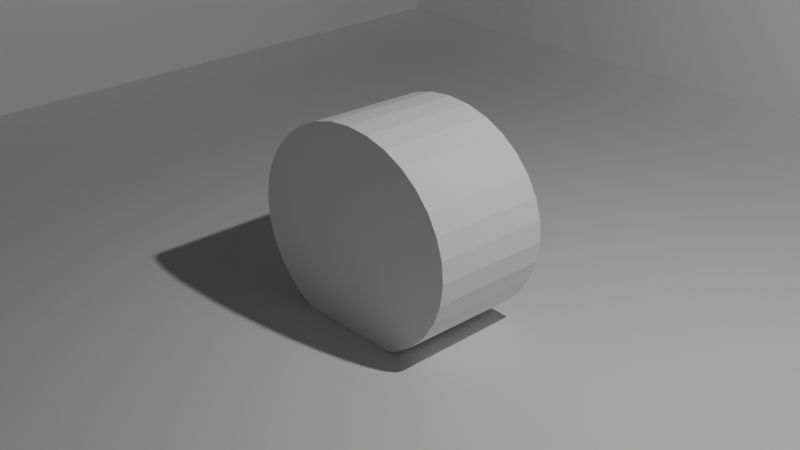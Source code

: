 # Source: Ak1.blend  (saved by Blender 5.0.119; exported with 4.5.12 LTS)
import bpy
from mathutils import Matrix  # noqa: F401  (used for matrix-valued properties, if any)

bpy.ops.wm.read_factory_settings(use_empty=True)
scene = bpy.context.scene
scene.name = 'Scene'

# ---- collections
col_collection = bpy.data.collections.new('Collection'); scene.collection.children.link(col_collection)

# ---- materials (node trees are filled in below, after node groups)
mat_material = bpy.data.materials.new('Material')
mat_material.alpha_threshold = 0.0
mat_material.use_backface_culling_lightprobe_volume = False
mat_material.roughness = 0.5
mat_material.line_color = (0.0, 0.0, 0.0, 1.0)
mat_material_001 = bpy.data.materials.new('Material.001')

# ---- material node trees
mat_material.use_nodes = True; mat_material.node_tree.nodes.clear()
_N = mat_material.node_tree.nodes; _L = mat_material.node_tree.links
n0 = _N.new('ShaderNodeOutputMaterial'); n0.name = 'Material Output'; n0.location = (200, 100)
n1 = _N.new('ShaderNodeBsdfPrincipled'); n1.name = 'Principled BSDF'; n1.location = (-200, 100)
_L.new(n1.outputs[0], n0.inputs[0])
n0.is_active_output = True
mat_material_001.use_nodes = True; mat_material_001.node_tree.nodes.clear()
_N = mat_material_001.node_tree.nodes; _L = mat_material_001.node_tree.links
n0 = _N.new('ShaderNodeBsdfPrincipled'); n0.name = 'Principled BSDF'; n0.location = (-200, 100)
n0.inputs[0].default_value = (0.004508, 0.01745, 0.8, 1.0)
n1 = _N.new('ShaderNodeOutputMaterial'); n1.name = 'Material Output'; n1.location = (200, 100)
_L.new(n0.outputs[0], n1.inputs[0])
n1.is_active_output = True

# ---- world
world_world = bpy.data.worlds.new('World'); scene.world = world_world
world_world.use_nodes = True; world_world.node_tree.nodes.clear()
_N = world_world.node_tree.nodes; _L = world_world.node_tree.links
n0 = _N.new('ShaderNodeOutputWorld'); n0.name = 'World Output'; n0.location = (200, 100)
n1 = _N.new('ShaderNodeBackground'); n1.name = 'Background'; n1.location = (-200, 100)
n1.inputs[0].default_value = (0.05088, 0.05088, 0.05088, 1.0)
_L.new(n1.outputs[0], n0.inputs[0])
n0.is_active_output = True
world_world.color = (0.05088, 0.05088, 0.05088)
world_world.sun_shadow_jitter_overblur = 0.0

# ---- cameras
cam_camera = bpy.data.cameras.new('Camera')
cam_camera.clip_end = 100.0
cam_camera.ortho_scale = 7.314

# ---- lights
light_light = bpy.data.lights.new('Light', 'POINT')
light_light.energy = 1000.0
light_light.shadow_soft_size = 0.1

# ---- meshes
me_cube = bpy.data.meshes.new('Cube')
me_cube.from_pydata([(1.0, 1.0, 1.0), (1.0, 1.0, -1.0), (1.0, -1.0, 1.0), (1.0, -1.0, -1.0), (-1.0, 1.0, 1.0), (-1.0, 1.0, -1.0), (-1.0, -1.0, 1.0), (-1.0, -1.0, -1.0), (0.9293, 0.9293, 1.0), (0.9423, 0.9423, -0.9423), (0.9293, -0.9293, 1.0), (0.9423, -0.9423, -0.9423), (-0.9293, 0.9293, 1.0), (-0.9423, 0.9423, -0.9423), (-0.9293, -0.9293, 1.0), (-0.9423, -0.9423, -0.9423)], [], [(3, 2, 6, 7), (7, 6, 4, 5), (5, 1, 3, 7), (1, 0, 2, 3), (5, 4, 0, 1), (11, 15, 14, 10), (15, 13, 12, 14), (13, 15, 11, 9), (9, 11, 10, 8), (13, 9, 8, 12), (6, 2, 10, 14), (2, 0, 8, 10), (4, 6, 14, 12), (0, 4, 12, 8)])
_uv = me_cube.uv_layers.new(name='UVMap')
_uv.uv.foreach_set('vector', [0.375, 0.75, 0.625, 0.75, 0.625, 1.0, 0.375, 1.0, 0.375, 0.0, 0.625, 0.0, 0.625, 0.25, 0.375, 0.25, 0.125, 0.5, 0.375, 0.5, 0.375, 0.75, 0.125, 0.75, 0.375, 0.5, 0.625, 0.5, 0.625, 0.75, 0.375, 0.75, 0.375, 0.25, 0.625, 0.25, 0.625, 0.5, 0.375, 0.5, 0.375, 0.75, 0.375, 1.0, 0.625, 1.0, 0.625, 0.75, 0.375, 0.0, 0.375, 0.25, 0.625, 0.25, 0.625, 0.0, 0.125, 0.5, 0.125, 0.75, 0.375, 0.75, 0.375, 0.5, 0.375, 0.5, 0.375, 0.75, 0.625, 0.75, 0.625, 0.5, 0.375, 0.25, 0.375, 0.5, 0.625, 0.5, 0.625, 0.25, 0.625, 1.0, 0.625, 0.75, 0.625, 0.75, 0.625, 1.0, 0.625, 0.75, 0.625, 0.5, 0.625, 0.5, 0.625, 0.75, 0.625, 0.25, 0.625, 0.0, 0.625, 0.0, 0.625, 0.25, 0.625, 0.5, 0.625, 0.25, 0.625, 0.25, 0.625, 0.5])
me_cube.materials.append(mat_material)
me_cube.use_mirror_vertex_groups = False
me_cube.update()
me_cylinder = bpy.data.meshes.new('Cylinder')
me_cylinder.from_pydata([(0.0, 1.0, -1.0), (0.0, 1.0, 1.0), (0.1951, 0.9808, -1.0), (0.1951, 0.9808, 1.0), (0.3827, 0.9239, -1.0), (0.3827, 0.9239, 1.0), (0.5556, 0.8315, -1.0), (0.5556, 0.8315, 1.0), (0.7071, 0.7071, -1.0), (0.7071, 0.7071, 1.0), (0.8315, 0.5556, -1.0), (0.8315, 0.5556, 1.0), (0.9239, 0.3827, -1.0), (0.9239, 0.3827, 1.0), (0.9808, 0.1951, -1.0), (0.9808, 0.1951, 1.0), (1.0, 0.0, -1.0), (1.0, 0.0, 1.0), (0.9808, -0.1951, -1.0), (0.9808, -0.1951, 1.0), (0.9239, -0.3827, -1.0), (0.9239, -0.3827, 1.0), (0.8315, -0.5556, -1.0), (0.8315, -0.5556, 1.0), (0.7071, -0.7071, -1.0), (0.7071, -0.7071, 1.0), (0.5556, -0.8315, -1.0), (0.5556, -0.8315, 1.0), (0.3827, -0.9239, -1.0), (0.3827, -0.9239, 1.0), (0.1951, -0.9808, -1.0), (0.1951, -0.9808, 1.0), (0.0, -1.0, -1.0), (0.0, -1.0, 1.0), (-0.1951, -0.9808, -1.0), (-0.1951, -0.9808, 1.0), (-0.3827, -0.9239, -1.0), (-0.3827, -0.9239, 1.0), (-0.5556, -0.8315, -1.0), (-0.5556, -0.8315, 1.0), (-0.7071, -0.7071, -1.0), (-0.7071, -0.7071, 1.0), (-0.8315, -0.5556, -1.0), (-0.8315, -0.5556, 1.0), (-0.9239, -0.3827, -1.0), (-0.9239, -0.3827, 1.0), (-0.9808, -0.1951, -1.0), (-0.9808, -0.1951, 1.0), (-1.0, 0.0, -1.0), (-1.0, 0.0, 1.0), (-0.9808, 0.1951, -1.0), (-0.9808, 0.1951, 1.0), (-0.9239, 0.3827, -1.0), (-0.9239, 0.3827, 1.0), (-0.8315, 0.5556, -1.0), (-0.8315, 0.5556, 1.0), (-0.7071, 0.7071, -1.0), (-0.7071, 0.7071, 1.0), (-0.5556, 0.8315, -1.0), (-0.5556, 0.8315, 1.0), (-0.3827, 0.9239, -1.0), (-0.3827, 0.9239, 1.0), (-0.1951, 0.9808, -1.0), (-0.1951, 0.9808, 1.0)], [], [(0, 1, 3, 2), (2, 3, 5, 4), (4, 5, 7, 6), (6, 7, 9, 8), (8, 9, 11, 10), (10, 11, 13, 12), (12, 13, 15, 14), (14, 15, 17, 16), (16, 17, 19, 18), (18, 19, 21, 20), (20, 21, 23, 22), (22, 23, 25, 24), (24, 25, 27, 26), (26, 27, 29, 28), (28, 29, 31, 30), (30, 31, 33, 32), (32, 33, 35, 34), (34, 35, 37, 36), (36, 37, 39, 38), (38, 39, 41, 40), (40, 41, 43, 42), (42, 43, 45, 44), (44, 45, 47, 46), (46, 47, 49, 48), (48, 49, 51, 50), (50, 51, 53, 52), (52, 53, 55, 54), (54, 55, 57, 56), (56, 57, 59, 58), (58, 59, 61, 60), (3, 1, 63, 61, 59, 57, 55, 53, 51, 49, 47, 45, 43, 41, 39, 37, 35, 33, 31, 29, 27, 25, 23, 21, 19, 17, 15, 13, 11, 9, 7, 5), (60, 61, 63, 62), (62, 63, 1, 0), (0, 2, 4, 6, 8, 10, 12, 14, 16, 18, 20, 22, 24, 26, 28, 30, 32, 34, 36, 38, 40, 42, 44, 46, 48, 50, 52, 54, 56, 58, 60, 62)])
_uv = me_cylinder.uv_layers.new(name='UVMap')
_uv.uv.foreach_set('vector', [1.0, 0.5, 1.0, 1.0, 0.9688, 1.0, 0.9688, 0.5, 0.9688, 0.5, 0.9688, 1.0, 0.9375, 1.0, 0.9375, 0.5, 0.9375, 0.5, 0.9375, 1.0, 0.9062, 1.0, 0.9062, 0.5, 0.9062, 0.5, 0.9062, 1.0, 0.875, 1.0, 0.875, 0.5, 0.875, 0.5, 0.875, 1.0, 0.8438, 1.0, 0.8438, 0.5, 0.8438, 0.5, 0.8438, 1.0, 0.8125, 1.0, 0.8125, 0.5, 0.8125, 0.5, 0.8125, 1.0, 0.7812, 1.0, 0.7812, 0.5, 0.7812, 0.5, 0.7812, 1.0, 0.75, 1.0, 0.75, 0.5, 0.75, 0.5, 0.75, 1.0, 0.7188, 1.0, 0.7188, 0.5, 0.7188, 0.5, 0.7188, 1.0, 0.6875, 1.0, 0.6875, 0.5, 0.6875, 0.5, 0.6875, 1.0, 0.6562, 1.0, 0.6562, 0.5, 0.6562, 0.5, 0.6562, 1.0, 0.625, 1.0, 0.625, 0.5, 0.625, 0.5, 0.625, 1.0, 0.5938, 1.0, 0.5938, 0.5, 0.5938, 0.5, 0.5938, 1.0, 0.5625, 1.0, 0.5625, 0.5, 0.5625, 0.5, 0.5625, 1.0, 0.5312, 1.0, 0.5312, 0.5, 0.5312, 0.5, 0.5312, 1.0, 0.5, 1.0, 0.5, 0.5, 0.5, 0.5, 0.5, 1.0, 0.4688, 1.0, 0.4688, 0.5, 0.4688, 0.5, 0.4688, 1.0, 0.4375, 1.0, 0.4375, 0.5, 0.4375, 0.5, 0.4375, 1.0, 0.4062, 1.0, 0.4062, 0.5, 0.4062, 0.5, 0.4062, 1.0, 0.375, 1.0, 0.375, 0.5, 0.375, 0.5, 0.375, 1.0, 0.3438, 1.0, 0.3438, 0.5, 0.3438, 0.5, 0.3438, 1.0, 0.3125, 1.0, 0.3125, 0.5, 0.3125, 0.5, 0.3125, 1.0, 0.2812, 1.0, 0.2812, 0.5, 0.2812, 0.5, 0.2812, 1.0, 0.25, 1.0, 0.25, 0.5, 0.25, 0.5, 0.25, 1.0, 0.2188, 1.0, 0.2188, 0.5, 0.2188, 0.5, 0.2188, 1.0, 0.1875, 1.0, 0.1875, 0.5, 0.1875, 0.5, 0.1875, 1.0, 0.1562, 1.0, 0.1562, 0.5, 0.1562, 0.5, 0.1562, 1.0, 0.125, 1.0, 0.125, 0.5, 0.125, 0.5, 0.125, 1.0, 0.09375, 1.0, 0.09375, 0.5, 0.09375, 0.5, 0.09375, 1.0, 0.0625, 1.0, 0.0625, 0.5, 0.2968, 0.4854, 0.25, 0.49, 0.2032, 0.4854, 0.1582, 0.4717, 0.1167, 0.4496, 0.08029, 0.4197, 0.05045, 0.3833, 0.02827, 0.3418, 0.01461, 0.2968, 0.01, 0.25, 0.01461, 0.2032, 0.02827, 0.1582, 0.05045, 0.1167, 0.08029, 0.08029, 0.1167, 0.05045, 0.1582, 0.02827, 0.2032, 0.01461, 0.25, 0.01, 0.2968, 0.01461, 0.3418, 0.02827, 0.3833, 0.05045, 0.4197, 0.08029, 0.4496, 0.1167, 0.4717, 0.1582, 0.4854, 0.2032, 0.49, 0.25, 0.4854, 0.2968, 0.4717, 0.3418, 0.4496, 0.3833, 0.4197, 0.4197, 0.3833, 0.4496, 0.3418, 0.4717, 0.0625, 0.5, 0.0625, 1.0, 0.03125, 1.0, 0.03125, 0.5, 0.03125, 0.5, 0.03125, 1.0, 0.0, 1.0, 0.0, 0.5, 0.75, 0.49, 0.7968, 0.4854, 0.8418, 0.4717, 0.8833, 0.4496, 0.9197, 0.4197, 0.9496, 0.3833, 0.9717, 0.3418, 0.9854, 0.2968, 0.99, 0.25, 0.9854, 0.2032, 0.9717, 0.1582, 0.9496, 0.1167, 0.9197, 0.08029, 0.8833, 0.05045, 0.8418, 0.02827, 0.7968, 0.01461, 0.75, 0.01, 0.7032, 0.01461, 0.6582, 0.02827, 0.6167, 0.05045, 0.5803, 0.08029, 0.5504, 0.1167, 0.5283, 0.1582, 0.5146, 0.2032, 0.51, 0.25, 0.5146, 0.2968, 0.5283, 0.3418, 0.5504, 0.3833, 0.5803, 0.4197, 0.6167, 0.4496, 0.6582, 0.4717, 0.7032, 0.4854])
me_cylinder.update()
me_cube_001 = bpy.data.meshes.new('Cube.001')
me_cube_001.from_pydata([(-1.0, -1.0, -1.0), (-1.0, -1.0, 1.0), (-1.0, 1.0, -1.0), (-1.0, 1.0, 1.0), (1.0, -1.0, -1.0), (1.0, -1.0, 1.0), (1.0, 1.0, -1.0), (1.0, 1.0, 1.0)], [], [(0, 1, 3, 2), (2, 3, 7, 6), (6, 7, 5, 4), (4, 5, 1, 0), (2, 6, 4, 0), (7, 3, 1, 5)])
_uv = me_cube_001.uv_layers.new(name='UVMap')
_uv.uv.foreach_set('vector', [0.375, 0.0, 0.625, 0.0, 0.625, 0.25, 0.375, 0.25, 0.375, 0.25, 0.625, 0.25, 0.625, 0.5, 0.375, 0.5, 0.375, 0.5, 0.625, 0.5, 0.625, 0.75, 0.375, 0.75, 0.375, 0.75, 0.625, 0.75, 0.625, 1.0, 0.375, 1.0, 0.125, 0.5, 0.375, 0.5, 0.375, 0.75, 0.125, 0.75, 0.625, 0.5, 0.875, 0.5, 0.875, 0.75, 0.625, 0.75])
me_cube_001.materials.append(mat_material_001)
me_cube_001.update()

# ---- objects
ob_cube = bpy.data.objects.new('Cube', me_cube)
ob_light = bpy.data.objects.new('Light', light_light)
ob_camera = bpy.data.objects.new('Camera', cam_camera)
ob_cylinder = bpy.data.objects.new('Cylinder', me_cylinder)
ob_cube_001 = bpy.data.objects.new('Cube.001', me_cube_001)

# ---- transforms, parenting, visibility, modifiers, constraints
ob_cube.location = (0.0, 0.0, 0.0)
ob_cube.scale = (8.661, 8.661, 1.067)
ob_cube.lock_rotations_4d = False
ob_cube.empty_display_type = 'ARROWS'
ob_cube.lineart.crease_threshold = 0.0
_m = ob_cube.modifiers.new('Fluid', 'FLUID')
_m.fluid_type = 'EFFECTOR'
ob_light.location = (4.076, 1.005, 5.904)
ob_light.rotation_euler = (0.6503, 0.05522, 1.866)
ob_light.lock_rotations_4d = False
ob_light.empty_display_type = 'ARROWS'
ob_light.color = (0.0, 0.0, 0.0, 0.0)
ob_light.lineart.crease_threshold = 0.0
ob_camera.location = (7.359, -6.926, 4.958)
ob_camera.rotation_euler = (1.109, 0.0, 0.8149)
ob_camera.lock_rotations_4d = False
ob_camera.empty_display_type = 'ARROWS'
ob_camera.color = (0.0, 0.0, 0.0, 0.0)
ob_camera.display_type = 'WIRE'
ob_camera.lineart.crease_threshold = 0.0
ob_cylinder.location = (0.0, 0.0, 0.0)
ob_cylinder.rotation_euler = (1.546, -0.0, 0.0)
ob_cylinder.scale = (1.292, 1.159, 0.6759)
_m = ob_cylinder.modifiers.new('Fluid', 'FLUID')
_m.fluid_type = 'FLOW'
ob_cube_001.location = (-0.03292, -0.05335, 1.554)
ob_cube_001.scale = (17.41, 12.78, 5.561)
ob_cube_001.display_type = 'SOLID'
_m = ob_cube_001.modifiers.new('Fluid', 'FLUID')
_m.fluid_type = 'DOMAIN'
_m = ob_cube_001.modifiers.new('Liquid Particle System', 'PARTICLE_SYSTEM')

# ---- collection membership
col_collection.objects.link(ob_cube)
col_collection.objects.link(ob_light)
col_collection.objects.link(ob_camera)
col_collection.objects.link(ob_cylinder)
col_collection.objects.link(ob_cube_001)

# ---- scene / render settings (as saved in the file)
scene.camera = ob_camera
scene.frame_start = 1; scene.frame_end = 250; scene.frame_set(244)
scene.render.engine = 'BLENDER_EEVEE_NEXT'
scene.render.bake_bias = 0.0
scene.render.bake_samples = 0
scene.cycles.sampling_pattern = 'TABULATED_SOBOL'
scene.eevee.use_volume_custom_range = False
bpy.context.view_layer.update()
